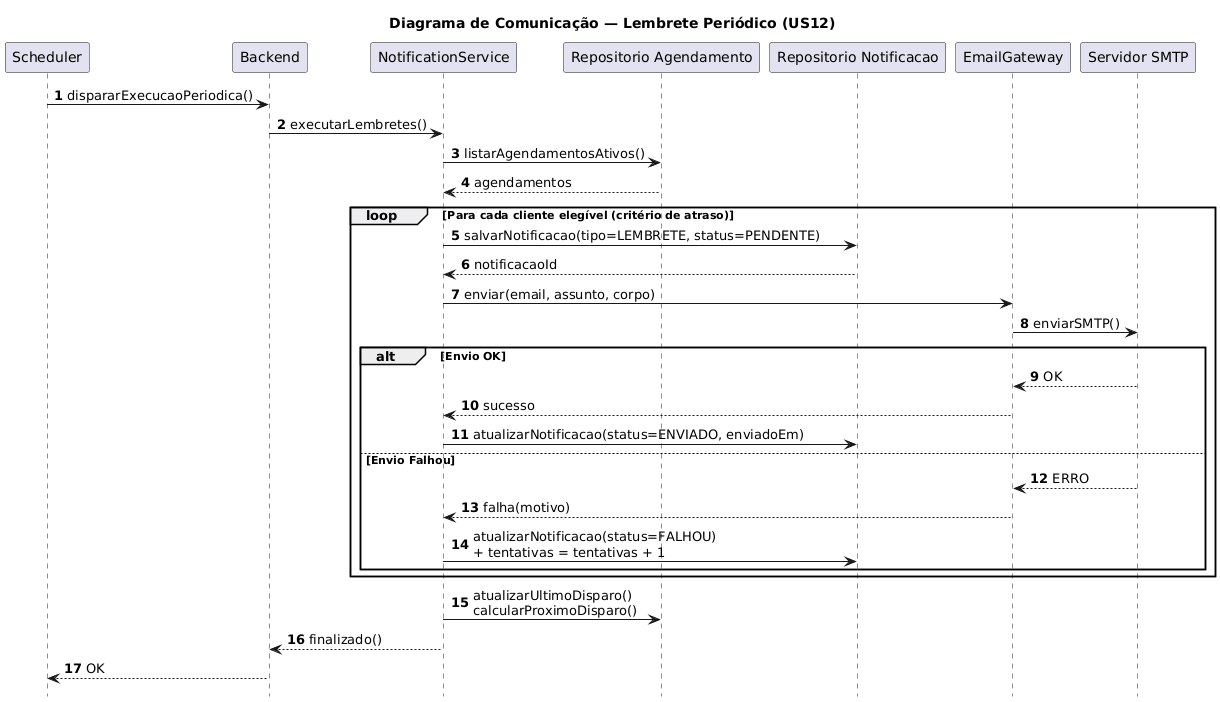

The diagram above was rendered by PlantUML. Its source (embedded in the PNG):
@startuml
title Diagrama de Comunicação — Lembrete Periódico (US12)

hide footbox
autonumber
skinparam participantStyle rectangle

participant Scheduler
participant Backend
participant NotificationService
participant "Repositorio Agendamento" as AgRepo
participant "Repositorio Notificacao" as NotifRepo
participant EmailGateway
participant "Servidor SMTP" as SMTP

Scheduler -> Backend : dispararExecucaoPeriodica()
Backend -> NotificationService : executarLembretes()

NotificationService -> AgRepo : listarAgendamentosAtivos()
AgRepo --> NotificationService : agendamentos

loop Para cada cliente elegível (critério de atraso)
  NotificationService -> NotifRepo : salvarNotificacao(tipo=LEMBRETE, status=PENDENTE)
  NotifRepo --> NotificationService : notificacaoId

  NotificationService -> EmailGateway : enviar(email, assunto, corpo)
  EmailGateway -> SMTP : enviarSMTP()

  alt Envio OK
    SMTP --> EmailGateway : OK
    EmailGateway --> NotificationService : sucesso
    NotificationService -> NotifRepo : atualizarNotificacao(status=ENVIADO, enviadoEm)
  else Envio Falhou
    SMTP --> EmailGateway : ERRO
    EmailGateway --> NotificationService : falha(motivo)
    NotificationService -> NotifRepo : atualizarNotificacao(status=FALHOU)\n+ tentativas = tentativas + 1
  end
end

NotificationService -> AgRepo : atualizarUltimoDisparo()\ncalcularProximoDisparo()

NotificationService --> Backend : finalizado()
Backend --> Scheduler : OK
@enduml